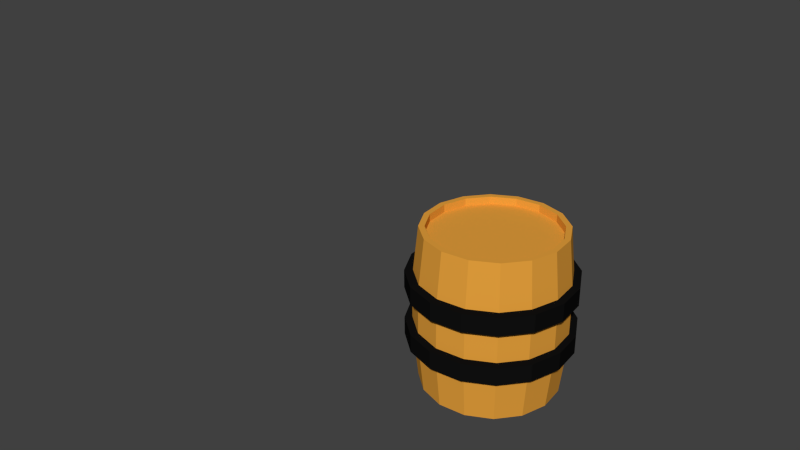 # Source: barel.blend  (saved by Blender 2.74.0; exported with 4.5.12 LTS)
import bpy
from mathutils import Matrix  # noqa: F401  (used for matrix-valued properties, if any)

bpy.ops.wm.read_factory_settings(use_empty=True)
scene = bpy.context.scene
scene.name = 'Scene'

# ---- collections
col_collection_1 = bpy.data.collections.new('Collection 1'); scene.collection.children.link(col_collection_1)

# ---- materials (node trees are filled in below, after node groups)
mat_wood = bpy.data.materials.new('wood')
mat_wood.alpha_threshold = 0.0
mat_wood.use_transparent_shadow = False
mat_wood.diffuse_color = (0.8, 0.3584, 0.0466, 1.0)
mat_wood.roughness = 0.5
mat_metal = bpy.data.materials.new('metal')
mat_metal.alpha_threshold = 0.0
mat_metal.use_transparent_shadow = False
mat_metal.diffuse_color = (0.005605, 0.005605, 0.005605, 1.0)
mat_metal.roughness = 0.5

# ---- material node trees

# ---- world
world_world = bpy.data.worlds.new('World'); scene.world = world_world
world_world.color = (0.05088, 0.05088, 0.05088)
world_world.use_sun_shadow = False
world_world.sun_shadow_jitter_overblur = 0.0
world_world.cycles.sampling_method = 'MANUAL'
world_world.cycles.sample_map_resolution = 256

# ---- cameras
cam_camera = bpy.data.cameras.new('Camera')
cam_camera.clip_end = 100.0
cam_camera.lens = 35.0
cam_camera.sensor_width = 32.0
cam_camera.sensor_height = 18.0
cam_camera.ortho_scale = 7.314
cam_camera.dof.focus_distance = 0.0
cam_camera.dof.aperture_fstop = 128.0

# ---- meshes
me_cylinder_003 = bpy.data.meshes.new('Cylinder.003')
me_cylinder_003.from_pydata([(0.003754, 1.165, 0.2159), (0.003754, 1.165, 0.4429), (0.4552, 1.075, 0.2159), (0.4552, 1.075, 0.4429), (0.8379, 0.8192, 0.2159), (0.8379, 0.8192, 0.4429), (1.094, 0.4365, 0.2159), (1.094, 0.4365, 0.4429), (1.183, -0.01493, 0.2159), (1.183, -0.01493, 0.4429), (1.094, -0.4664, 0.2159), (1.094, -0.4664, 0.4429), (0.8379, -0.8491, 0.2159), (0.8379, -0.8491, 0.4429), (0.4552, -1.105, 0.2159), (0.4552, -1.105, 0.4429), (0.003754, -1.195, 0.2159), (0.003754, -1.195, 0.4429), (-0.4477, -1.105, 0.2159), (-0.4477, -1.105, 0.4429), (-0.8304, -0.8491, 0.2159), (-0.8304, -0.8491, 0.4429), (-1.086, -0.4664, 0.2159), (-1.086, -0.4664, 0.4429), (-1.176, -0.01493, 0.2159), (-1.176, -0.01493, 0.4429), (-1.086, 0.4365, 0.2159), (-1.086, 0.4365, 0.4429), (-0.8304, 0.8192, 0.2159), (-0.8304, 0.8192, 0.4429), (-0.4477, 1.075, 0.2159), (-0.4477, 1.075, 0.4429), (0.0, 1.0, 1.0), (0.3827, 0.9239, 1.0), (0.7071, 0.7071, 1.0), (0.9239, 0.3827, 1.0), (1.0, -4.371e-08, 1.0), (0.9239, -0.3827, 1.0), (0.7071, -0.7071, 1.0), (0.3827, -0.9239, 1.0), (1.51e-07, -1.0, 1.0), (-0.3827, -0.9239, 1.0), (-0.7071, -0.7071, 1.0), (-0.9239, -0.3827, 1.0), (-1.0, 1.192e-08, 1.0), (-0.9239, 0.3827, 1.0), (-0.7071, 0.7071, 1.0), (-0.3827, 0.9239, 1.0), (-9.965e-09, 1.08, 0.3599), (0.4132, 0.9976, 0.3599), (0.7636, 0.7636, 0.3599), (0.9976, 0.4132, 0.3599), (1.08, -4.542e-08, 0.3599), (0.9976, -0.4132, 0.3599), (0.7636, -0.7636, 0.3599), (0.4132, -0.9976, 0.3599), (1.531e-07, -1.08, 0.3599), (-0.4132, -0.9976, 0.3599), (-0.7636, -0.7636, 0.3599), (-0.9976, -0.4132, 0.3599), (-1.08, 1.466e-08, 0.3599), (-0.9976, 0.4132, 0.3599), (-0.7636, 0.7636, 0.3599), (-0.4132, 0.9976, 0.3599), (3.102e-09, 0.9167, 1.0), (0.3508, 0.847, 1.0), (0.6482, 0.6482, 1.0), (0.847, 0.3508, 1.0), (0.9167, -3.914e-08, 1.0), (0.847, -0.3508, 1.0), (0.6482, -0.6482, 1.0), (0.3508, -0.847, 1.0), (1.415e-07, -0.9167, 1.0), (-0.3508, -0.847, 1.0), (-0.6482, -0.6482, 1.0), (-0.847, -0.3508, 1.0), (-0.9167, 1.186e-08, 1.0), (-0.847, 0.3508, 1.0), (-0.6482, 0.6482, 1.0), (-0.3508, 0.847, 1.0), (3.102e-09, 0.9167, 0.9055), (0.3508, 0.847, 0.9055), (0.6482, 0.6482, 0.9055), (0.847, 0.3508, 0.9055), (0.9167, -3.914e-08, 0.9055), (0.847, -0.3508, 0.9055), (0.6482, -0.6482, 0.9055), (0.3508, -0.847, 0.9055), (1.415e-07, -0.9167, 0.9055), (-0.3508, -0.847, 0.9055), (-0.6482, -0.6482, 0.9055), (-0.847, -0.3508, 0.9055), (-0.9167, 1.186e-08, 0.9055), (-0.847, 0.3508, 0.9055), (-0.6482, 0.6482, 0.9055), (-0.3508, 0.847, 0.9055), (0.0, 1.0, -1.0), (0.3827, 0.9239, -1.0), (0.7071, 0.7071, -1.0), (0.9239, 0.3827, -1.0), (1.0, -4.371e-08, -1.0), (0.9239, -0.3827, -1.0), (0.7071, -0.7071, -1.0), (0.3827, -0.9239, -1.0), (1.51e-07, -1.0, -1.0), (-0.3827, -0.9239, -1.0), (-0.7071, -0.7071, -1.0), (-0.9239, -0.3827, -1.0), (-1.0, 1.192e-08, -1.0), (-0.9239, 0.3827, -1.0), (-0.7071, 0.7071, -1.0), (-0.3827, 0.9239, -1.0), (-9.965e-09, 1.08, -0.3599), (0.4132, 0.9976, -0.3599), (0.7636, 0.7636, -0.3599), (0.9976, 0.4132, -0.3599), (1.08, -4.542e-08, -0.3599), (0.9976, -0.4132, -0.3599), (0.7636, -0.7636, -0.3599), (0.4132, -0.9976, -0.3599), (1.531e-07, -1.08, -0.3599), (-0.4132, -0.9976, -0.3599), (-0.7636, -0.7636, -0.3599), (-0.9976, -0.4132, -0.3599), (-1.08, 1.466e-08, -0.3599), (-0.9976, 0.4132, -0.3599), (-0.7636, 0.7636, -0.3599), (-0.4132, 0.9976, -0.3599), (3.102e-09, 0.9167, -1.0), (0.3508, 0.847, -1.0), (0.6482, 0.6482, -1.0), (0.847, 0.3508, -1.0), (0.9167, -3.914e-08, -1.0), (0.847, -0.3508, -1.0), (0.6482, -0.6482, -1.0), (0.3508, -0.847, -1.0), (1.415e-07, -0.9167, -1.0), (-0.3508, -0.847, -1.0), (-0.6482, -0.6482, -1.0), (-0.847, -0.3508, -1.0), (-0.9167, 1.186e-08, -1.0), (-0.847, 0.3508, -1.0), (-0.6482, 0.6482, -1.0), (-0.3508, 0.847, -1.0), (3.102e-09, 0.9167, -0.9055), (0.3508, 0.847, -0.9055), (0.6482, 0.6482, -0.9055), (0.847, 0.3508, -0.9055), (0.9167, -3.914e-08, -0.9055), (0.847, -0.3508, -0.9055), (0.6482, -0.6482, -0.9055), (0.3508, -0.847, -0.9055), (1.415e-07, -0.9167, -0.9055), (-0.3508, -0.847, -0.9055), (-0.6482, -0.6482, -0.9055), (-0.847, -0.3508, -0.9055), (-0.9167, 1.186e-08, -0.9055), (-0.847, 0.3508, -0.9055), (-0.6482, 0.6482, -0.9055), (-0.3508, 0.847, -0.9055), (-9.965e-09, 1.08, 0.0), (0.4132, 0.9976, 0.0), (0.7636, 0.7636, 0.0), (0.9976, 0.4132, 0.0), (1.08, -4.542e-08, 0.0), (0.9976, -0.4132, 0.0), (0.7636, -0.7636, 0.0), (0.4132, -0.9976, 0.0), (1.531e-07, -1.08, 0.0), (-0.4132, -0.9976, 0.0), (-0.7636, -0.7636, 0.0), (-0.9976, -0.4132, 0.0), (-1.08, 1.466e-08, 0.0), (-0.9976, 0.4132, 0.0), (-0.7636, 0.7636, 0.0), (-0.4132, 0.9976, 0.0), (0.003754, 1.165, -0.4149), (0.003754, 1.165, -0.1879), (0.4552, 1.075, -0.4149), (0.4552, 1.075, -0.1879), (0.8379, 0.8192, -0.4149), (0.8379, 0.8192, -0.1879), (1.094, 0.4365, -0.4149), (1.094, 0.4365, -0.1879), (1.183, -0.01493, -0.4149), (1.183, -0.01493, -0.1879), (1.094, -0.4664, -0.4149), (1.094, -0.4664, -0.1879), (0.8379, -0.8491, -0.4149), (0.8379, -0.8491, -0.1879), (0.4552, -1.105, -0.4149), (0.4552, -1.105, -0.1879), (0.003754, -1.195, -0.4149), (0.003754, -1.195, -0.1879), (-0.4477, -1.105, -0.4149), (-0.4477, -1.105, -0.1879), (-0.8304, -0.8491, -0.4149), (-0.8304, -0.8491, -0.1879), (-1.086, -0.4664, -0.4149), (-1.086, -0.4664, -0.1879), (-1.176, -0.01493, -0.4149), (-1.176, -0.01493, -0.1879), (-1.086, 0.4365, -0.4149), (-1.086, 0.4365, -0.1879), (-0.8304, 0.8192, -0.4149), (-0.8304, 0.8192, -0.1879), (-0.4477, 1.075, -0.4149), (-0.4477, 1.075, -0.1879)], [], [(0, 1, 3, 2), (2, 3, 5, 4), (4, 5, 7, 6), (6, 7, 9, 8), (8, 9, 11, 10), (10, 11, 13, 12), (12, 13, 15, 14), (14, 15, 17, 16), (16, 17, 19, 18), (18, 19, 21, 20), (20, 21, 23, 22), (22, 23, 25, 24), (24, 25, 27, 26), (26, 27, 29, 28), (3, 1, 31, 29, 27, 25, 23, 21, 19, 17, 15, 13, 11, 9, 7, 5), (30, 31, 1, 0), (28, 29, 31, 30), (0, 2, 4, 6, 8, 10, 12, 14, 16, 18, 20, 22, 24, 26, 28, 30), (48, 32, 33, 49), (49, 33, 34, 50), (50, 34, 35, 51), (51, 35, 36, 52), (52, 36, 37, 53), (53, 37, 38, 54), (54, 38, 39, 55), (55, 39, 40, 56), (56, 40, 41, 57), (57, 41, 42, 58), (58, 42, 43, 59), (59, 43, 44, 60), (60, 44, 45, 61), (61, 45, 46, 62), (44, 43, 75, 76), (63, 47, 32, 48), (62, 46, 47, 63), (174, 62, 63, 175), (175, 63, 48, 160), (173, 61, 62, 174), (172, 60, 61, 173), (171, 59, 60, 172), (170, 58, 59, 171), (169, 57, 58, 170), (168, 56, 57, 169), (167, 55, 56, 168), (166, 54, 55, 167), (165, 53, 54, 166), (164, 52, 53, 165), (163, 51, 52, 164), (162, 50, 51, 163), (161, 49, 50, 162), (160, 48, 49, 161), (65, 64, 80, 81), (36, 35, 67, 68), (47, 46, 78, 79), (39, 38, 70, 71), (42, 41, 73, 74), (34, 33, 65, 66), (45, 44, 76, 77), (37, 36, 68, 69), (32, 47, 79, 64), (33, 32, 64, 65), (40, 39, 71, 72), (43, 42, 74, 75), (35, 34, 66, 67), (46, 45, 77, 78), (38, 37, 69, 70), (41, 40, 72, 73), (81, 80, 95, 94, 93, 92, 91, 90, 89, 88, 87, 86, 85, 84, 83, 82), (76, 75, 91, 92), (74, 73, 89, 90), (72, 71, 87, 88), (70, 69, 85, 86), (68, 67, 83, 84), (79, 78, 94, 95), (66, 65, 81, 82), (77, 76, 92, 93), (75, 74, 90, 91), (73, 72, 88, 89), (71, 70, 86, 87), (69, 68, 84, 85), (64, 79, 95, 80), (67, 66, 82, 83), (78, 77, 93, 94), (112, 113, 97, 96), (113, 114, 98, 97), (114, 115, 99, 98), (115, 116, 100, 99), (116, 117, 101, 100), (117, 118, 102, 101), (118, 119, 103, 102), (119, 120, 104, 103), (120, 121, 105, 104), (121, 122, 106, 105), (122, 123, 107, 106), (123, 124, 108, 107), (124, 125, 109, 108), (125, 126, 110, 109), (108, 140, 139, 107), (127, 112, 96, 111), (126, 127, 111, 110), (174, 175, 127, 126), (175, 160, 112, 127), (173, 174, 126, 125), (172, 173, 125, 124), (171, 172, 124, 123), (170, 171, 123, 122), (169, 170, 122, 121), (168, 169, 121, 120), (167, 168, 120, 119), (166, 167, 119, 118), (165, 166, 118, 117), (164, 165, 117, 116), (163, 164, 116, 115), (162, 163, 115, 114), (161, 162, 114, 113), (160, 161, 113, 112), (129, 145, 144, 128), (100, 132, 131, 99), (111, 143, 142, 110), (103, 135, 134, 102), (106, 138, 137, 105), (98, 130, 129, 97), (109, 141, 140, 108), (101, 133, 132, 100), (96, 128, 143, 111), (97, 129, 128, 96), (104, 136, 135, 103), (107, 139, 138, 106), (99, 131, 130, 98), (110, 142, 141, 109), (102, 134, 133, 101), (105, 137, 136, 104), (145, 146, 147, 148, 149, 150, 151, 152, 153, 154, 155, 156, 157, 158, 159, 144), (140, 156, 155, 139), (138, 154, 153, 137), (136, 152, 151, 135), (134, 150, 149, 133), (132, 148, 147, 131), (143, 159, 158, 142), (130, 146, 145, 129), (141, 157, 156, 140), (139, 155, 154, 138), (137, 153, 152, 136), (135, 151, 150, 134), (133, 149, 148, 132), (128, 144, 159, 143), (131, 147, 146, 130), (142, 158, 157, 141), (176, 177, 179, 178), (178, 179, 181, 180), (180, 181, 183, 182), (182, 183, 185, 184), (184, 185, 187, 186), (186, 187, 189, 188), (188, 189, 191, 190), (190, 191, 193, 192), (192, 193, 195, 194), (194, 195, 197, 196), (196, 197, 199, 198), (198, 199, 201, 200), (200, 201, 203, 202), (202, 203, 205, 204), (179, 177, 207, 205, 203, 201, 199, 197, 195, 193, 191, 189, 187, 185, 183, 181), (206, 207, 177, 176), (204, 205, 207, 206), (176, 178, 180, 182, 184, 186, 188, 190, 192, 194, 196, 198, 200, 202, 204, 206)])
me_cylinder_003.polygons.foreach_set('material_index', [1, 1, 1, 1, 1, 1, 1, 1, 1, 1, 1, 1, 1, 1, 1, 1, 1, 1, 0, 0, 0, 0, 0, 0, 0, 0, 0, 0, 0, 0, 0, 0, 0, 0, 0, 0, 0, 0, 0, 0, 0, 0, 0, 0, 0, 0, 0, 0, 0, 0, 0, 0, 0, 0, 0, 0, 0, 0, 0, 0, 0, 0, 0, 0, 0, 0, 0, 0, 0, 0, 0, 0, 0, 0, 0, 0, 0, 0, 0, 0, 0, 0, 0, 0, 0, 0, 0, 0, 0, 0, 0, 0, 0, 0, 0, 0, 0, 0, 0, 0, 0, 0, 0, 0, 0, 0, 0, 0, 0, 0, 0, 0, 0, 0, 0, 0, 0, 0, 0, 0, 0, 0, 0, 0, 0, 0, 0, 0, 0, 0, 0, 0, 0, 0, 0, 0, 0, 0, 0, 0, 0, 0, 0, 0, 0, 0, 0, 0, 1, 1, 1, 1, 1, 1, 1, 1, 1, 1, 1, 1, 1, 1, 1, 1, 1, 1])
me_cylinder_003.materials.append(mat_wood)
me_cylinder_003.materials.append(mat_metal)
me_cylinder_003.use_remesh_preserve_volume = False
me_cylinder_003.use_remesh_preserve_attributes = False
me_cylinder_003.use_mirror_vertex_groups = False
me_cylinder_003.update()

# ---- objects
ob_barel = bpy.data.objects.new('Barel', me_cylinder_003)
ob_camera = bpy.data.objects.new('Camera', cam_camera)

# ---- transforms, parenting, visibility, modifiers, constraints
ob_barel.location = (0.8985, 1.318, 1.29)
ob_barel.scale = (1.0, 1.0, 1.168)
ob_barel.lineart.crease_threshold = 0.0
ob_camera.location = (7.481, -6.508, 7.542)
ob_camera.rotation_euler = (1.109, 0.01082, 0.8149)
ob_camera.scale = (1.0, 1.136, 1.035)
ob_camera.lock_rotations_4d = False
ob_camera.empty_display_type = 'ARROWS'
ob_camera.color = (0.0, 0.0, 0.0, 0.0)
ob_camera.display_type = 'WIRE'
ob_camera.lineart.crease_threshold = 0.0

# ---- collection membership
col_collection_1.objects.link(ob_barel)
col_collection_1.objects.link(ob_camera)

# ---- scene / render settings (as saved in the file)
scene.camera = ob_camera
scene.frame_start = 1; scene.frame_end = 250; scene.frame_set(3)
scene.render.engine = 'BLENDER_EEVEE_NEXT'
scene.render.resolution_percentage = 50
scene.render.dither_intensity = 0.0
scene.cycles.use_denoising = False
scene.cycles.samples = 10
scene.cycles.sampling_pattern = 'TABULATED_SOBOL'
scene.cycles.light_sampling_threshold = 0.0
scene.cycles.use_adaptive_sampling = False
scene.cycles.use_light_tree = False
scene.cycles.blur_glossy = 0.0
scene.cycles.pixel_filter_type = 'GAUSSIAN'
scene.cycles.sample_clamp_indirect = 0.0
scene.view_settings.view_transform = 'Standard'
bpy.context.view_layer.update()

# ---- added for rendering (the .blend has no usable light): sun
light_auto_sun = bpy.data.lights.new('AutoSun', 'SUN')
light_auto_sun.energy = 3.0
light_auto_sun.angle = 0.0523599
ob_auto_sun = bpy.data.objects.new('AutoSun', light_auto_sun)
scene.collection.objects.link(ob_auto_sun)
ob_auto_sun.rotation_euler = (0.872665, 0.174533, 0.523599)
bpy.context.view_layer.update()
